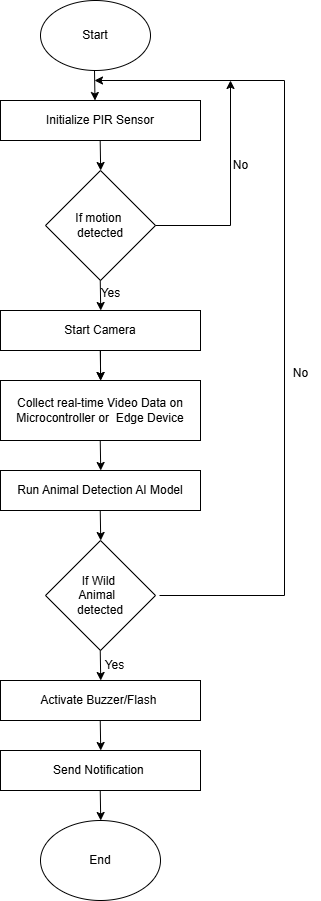

The diagram above was exported from draw.io. Its source (the exported page's mxGraphModel, read from the mxfile embedded in the PNG):
<mxGraphModel dx="1313" dy="696" grid="1" gridSize="10" guides="1" tooltips="1" connect="1" arrows="1" fold="1" page="1" pageScale="1" pageWidth="827" pageHeight="1169" math="0" shadow="0">
  <root>
    <mxCell id="WIyWlLk6GJQsqaUBKTNV-0" />
    <mxCell id="WIyWlLk6GJQsqaUBKTNV-1" parent="WIyWlLk6GJQsqaUBKTNV-0" />
    <mxCell id="Ut2KNmFZbh365nrSfA4z-0" value="Start" style="ellipse;whiteSpace=wrap;html=1;" vertex="1" parent="WIyWlLk6GJQsqaUBKTNV-1">
      <mxGeometry x="360" y="20" width="110" height="70" as="geometry" />
    </mxCell>
    <mxCell id="Ut2KNmFZbh365nrSfA4z-1" value="Initialize PIR Sensor" style="rounded=0;whiteSpace=wrap;html=1;" vertex="1" parent="WIyWlLk6GJQsqaUBKTNV-1">
      <mxGeometry x="320" y="120" width="200" height="40" as="geometry" />
    </mxCell>
    <mxCell id="Ut2KNmFZbh365nrSfA4z-2" value="If motion&amp;nbsp;&lt;div&gt;detected&lt;/div&gt;" style="rhombus;whiteSpace=wrap;html=1;" vertex="1" parent="WIyWlLk6GJQsqaUBKTNV-1">
      <mxGeometry x="365" y="190" width="110" height="110" as="geometry" />
    </mxCell>
    <mxCell id="Ut2KNmFZbh365nrSfA4z-28" value="" style="edgeStyle=orthogonalEdgeStyle;rounded=0;orthogonalLoop=1;jettySize=auto;html=1;" edge="1" parent="WIyWlLk6GJQsqaUBKTNV-1" source="Ut2KNmFZbh365nrSfA4z-5" target="Ut2KNmFZbh365nrSfA4z-6">
      <mxGeometry relative="1" as="geometry" />
    </mxCell>
    <mxCell id="Ut2KNmFZbh365nrSfA4z-5" value="Start Camera" style="rounded=0;whiteSpace=wrap;html=1;" vertex="1" parent="WIyWlLk6GJQsqaUBKTNV-1">
      <mxGeometry x="320" y="330" width="200" height="40" as="geometry" />
    </mxCell>
    <mxCell id="Ut2KNmFZbh365nrSfA4z-6" value="Collect real-time Video Data on Microcontroller or&amp;nbsp; Edge Device" style="rounded=0;whiteSpace=wrap;html=1;" vertex="1" parent="WIyWlLk6GJQsqaUBKTNV-1">
      <mxGeometry x="320" y="400" width="200" height="60" as="geometry" />
    </mxCell>
    <mxCell id="Ut2KNmFZbh365nrSfA4z-8" value="Run Animal Detection AI Model" style="rounded=0;whiteSpace=wrap;html=1;" vertex="1" parent="WIyWlLk6GJQsqaUBKTNV-1">
      <mxGeometry x="320" y="490" width="200" height="40" as="geometry" />
    </mxCell>
    <mxCell id="Ut2KNmFZbh365nrSfA4z-9" value="If Wild&amp;nbsp;&lt;div&gt;Animal&amp;nbsp;&amp;nbsp;&lt;div&gt;detected&lt;/div&gt;&lt;/div&gt;" style="rhombus;whiteSpace=wrap;html=1;" vertex="1" parent="WIyWlLk6GJQsqaUBKTNV-1">
      <mxGeometry x="365" y="560" width="110" height="110" as="geometry" />
    </mxCell>
    <mxCell id="Ut2KNmFZbh365nrSfA4z-10" value="Activate Buzzer/Flash&amp;nbsp;" style="rounded=0;whiteSpace=wrap;html=1;" vertex="1" parent="WIyWlLk6GJQsqaUBKTNV-1">
      <mxGeometry x="320" y="700" width="200" height="40" as="geometry" />
    </mxCell>
    <mxCell id="Ut2KNmFZbh365nrSfA4z-11" value="Send Notification&amp;nbsp;" style="rounded=0;whiteSpace=wrap;html=1;" vertex="1" parent="WIyWlLk6GJQsqaUBKTNV-1">
      <mxGeometry x="320" y="770" width="200" height="40" as="geometry" />
    </mxCell>
    <mxCell id="Ut2KNmFZbh365nrSfA4z-12" value="End" style="ellipse;whiteSpace=wrap;html=1;" vertex="1" parent="WIyWlLk6GJQsqaUBKTNV-1">
      <mxGeometry x="360" y="840" width="120" height="80" as="geometry" />
    </mxCell>
    <mxCell id="Ut2KNmFZbh365nrSfA4z-17" value="" style="endArrow=classic;html=1;rounded=0;" edge="1" parent="WIyWlLk6GJQsqaUBKTNV-1">
      <mxGeometry width="50" height="50" relative="1" as="geometry">
        <mxPoint x="419.74" y="300" as="sourcePoint" />
        <mxPoint x="420.24" y="330" as="targetPoint" />
      </mxGeometry>
    </mxCell>
    <mxCell id="Ut2KNmFZbh365nrSfA4z-18" value="" style="endArrow=classic;html=1;rounded=0;" edge="1" parent="WIyWlLk6GJQsqaUBKTNV-1">
      <mxGeometry width="50" height="50" relative="1" as="geometry">
        <mxPoint x="419.74" y="370" as="sourcePoint" />
        <mxPoint x="420.24" y="400" as="targetPoint" />
      </mxGeometry>
    </mxCell>
    <mxCell id="Ut2KNmFZbh365nrSfA4z-19" value="" style="endArrow=classic;html=1;rounded=0;" edge="1" parent="WIyWlLk6GJQsqaUBKTNV-1">
      <mxGeometry width="50" height="50" relative="1" as="geometry">
        <mxPoint x="419.74" y="460" as="sourcePoint" />
        <mxPoint x="420.24" y="490" as="targetPoint" />
      </mxGeometry>
    </mxCell>
    <mxCell id="Ut2KNmFZbh365nrSfA4z-20" value="" style="endArrow=classic;html=1;rounded=0;" edge="1" parent="WIyWlLk6GJQsqaUBKTNV-1">
      <mxGeometry width="50" height="50" relative="1" as="geometry">
        <mxPoint x="419.74" y="530" as="sourcePoint" />
        <mxPoint x="420.24" y="560" as="targetPoint" />
      </mxGeometry>
    </mxCell>
    <mxCell id="Ut2KNmFZbh365nrSfA4z-23" value="" style="endArrow=classic;html=1;rounded=0;" edge="1" parent="WIyWlLk6GJQsqaUBKTNV-1">
      <mxGeometry width="50" height="50" relative="1" as="geometry">
        <mxPoint x="419.74" y="670" as="sourcePoint" />
        <mxPoint x="420.24" y="700" as="targetPoint" />
      </mxGeometry>
    </mxCell>
    <mxCell id="Ut2KNmFZbh365nrSfA4z-24" value="" style="endArrow=classic;html=1;rounded=0;" edge="1" parent="WIyWlLk6GJQsqaUBKTNV-1">
      <mxGeometry width="50" height="50" relative="1" as="geometry">
        <mxPoint x="419.74" y="740" as="sourcePoint" />
        <mxPoint x="420.24" y="770" as="targetPoint" />
      </mxGeometry>
    </mxCell>
    <mxCell id="Ut2KNmFZbh365nrSfA4z-27" value="" style="endArrow=classic;html=1;rounded=0;" edge="1" parent="WIyWlLk6GJQsqaUBKTNV-1">
      <mxGeometry width="50" height="50" relative="1" as="geometry">
        <mxPoint x="419.74" y="810" as="sourcePoint" />
        <mxPoint x="420.24" y="840" as="targetPoint" />
      </mxGeometry>
    </mxCell>
    <mxCell id="Ut2KNmFZbh365nrSfA4z-29" value="" style="endArrow=classic;html=1;rounded=0;" edge="1" parent="WIyWlLk6GJQsqaUBKTNV-1">
      <mxGeometry width="50" height="50" relative="1" as="geometry">
        <mxPoint x="419.68" y="160" as="sourcePoint" />
        <mxPoint x="420.18" y="190" as="targetPoint" />
      </mxGeometry>
    </mxCell>
    <mxCell id="Ut2KNmFZbh365nrSfA4z-30" value="" style="endArrow=classic;html=1;rounded=0;" edge="1" parent="WIyWlLk6GJQsqaUBKTNV-1">
      <mxGeometry width="50" height="50" relative="1" as="geometry">
        <mxPoint x="414" y="90" as="sourcePoint" />
        <mxPoint x="414.5" y="120" as="targetPoint" />
      </mxGeometry>
    </mxCell>
    <mxCell id="Ut2KNmFZbh365nrSfA4z-31" value="Yes" style="text;html=1;align=center;verticalAlign=middle;resizable=0;points=[];autosize=1;strokeColor=none;fillColor=none;" vertex="1" parent="WIyWlLk6GJQsqaUBKTNV-1">
      <mxGeometry x="414" y="670" width="40" height="30" as="geometry" />
    </mxCell>
    <mxCell id="Ut2KNmFZbh365nrSfA4z-33" value="" style="endArrow=classic;html=1;rounded=0;exitX=1;exitY=0.5;exitDx=0;exitDy=0;" edge="1" parent="WIyWlLk6GJQsqaUBKTNV-1">
      <mxGeometry width="50" height="50" relative="1" as="geometry">
        <mxPoint x="479" y="615" as="sourcePoint" />
        <mxPoint x="414" y="100" as="targetPoint" />
        <Array as="points">
          <mxPoint x="604" y="615" />
          <mxPoint x="604" y="100" />
        </Array>
      </mxGeometry>
    </mxCell>
    <mxCell id="Ut2KNmFZbh365nrSfA4z-34" value="No" style="text;html=1;align=center;verticalAlign=middle;resizable=0;points=[];autosize=1;strokeColor=none;fillColor=none;" vertex="1" parent="WIyWlLk6GJQsqaUBKTNV-1">
      <mxGeometry x="600" y="378" width="40" height="30" as="geometry" />
    </mxCell>
    <mxCell id="Ut2KNmFZbh365nrSfA4z-35" value="Yes" style="text;html=1;align=center;verticalAlign=middle;resizable=0;points=[];autosize=1;strokeColor=none;fillColor=none;" vertex="1" parent="WIyWlLk6GJQsqaUBKTNV-1">
      <mxGeometry x="410" y="298" width="40" height="30" as="geometry" />
    </mxCell>
    <mxCell id="Ut2KNmFZbh365nrSfA4z-36" value="" style="endArrow=classic;html=1;rounded=0;exitX=1;exitY=0.5;exitDx=0;exitDy=0;" edge="1" parent="WIyWlLk6GJQsqaUBKTNV-1" source="Ut2KNmFZbh365nrSfA4z-2">
      <mxGeometry width="50" height="50" relative="1" as="geometry">
        <mxPoint x="460" y="240" as="sourcePoint" />
        <mxPoint x="550" y="100" as="targetPoint" />
        <Array as="points">
          <mxPoint x="550" y="245" />
        </Array>
      </mxGeometry>
    </mxCell>
    <mxCell id="Ut2KNmFZbh365nrSfA4z-37" value="No" style="text;html=1;align=center;verticalAlign=middle;resizable=0;points=[];autosize=1;strokeColor=none;fillColor=none;" vertex="1" parent="WIyWlLk6GJQsqaUBKTNV-1">
      <mxGeometry x="540" y="170" width="40" height="30" as="geometry" />
    </mxCell>
  </root>
</mxGraphModel>